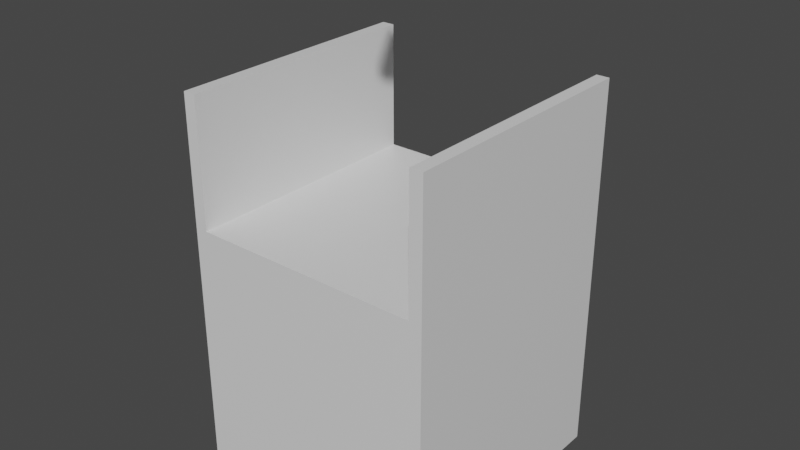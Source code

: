 # Source: piece_ballgenerator.blend  (saved by Blender 2.82.7; exported with 4.5.12 LTS)
import bpy
from mathutils import Matrix  # noqa: F401  (used for matrix-valued properties, if any)

bpy.ops.wm.read_factory_settings(use_empty=True)
scene = bpy.context.scene
scene.name = 'Scene'

# ---- collections
col_collection = bpy.data.collections.new('Collection'); scene.collection.children.link(col_collection)

# ---- materials (node trees are filled in below, after node groups)
mat_material = bpy.data.materials.new('Material')
mat_material.alpha_threshold = 0.0
mat_material.use_transparent_shadow = False
mat_material.line_color = (0.0, 0.0, 0.0, 1.0)

# ---- material node trees
mat_material.use_nodes = True; mat_material.node_tree.nodes.clear()
_N = mat_material.node_tree.nodes; _L = mat_material.node_tree.links
n0 = _N.new('ShaderNodeOutputMaterial'); n0.name = 'Material Output'; n0.location = (300, 300)
n1 = _N.new('ShaderNodeBsdfPrincipled'); n1.name = 'Principled BSDF'; n1.location = (10, 300)
n1.distribution = 'GGX'
n1.subsurface_method = 'BURLEY'
n1.inputs[2].default_value = 0.4
n1.inputs[3].default_value = 1.45
n1.inputs[27].default_value = (0.0, 0.0, 0.0, 1.0)
n1.inputs[28].default_value = 1.0
_L.new(n1.outputs[0], n0.inputs[0])
n0.is_active_output = True

# ---- world
world_world = bpy.data.worlds.new('World'); scene.world = world_world
world_world.use_nodes = True; world_world.node_tree.nodes.clear()
_N = world_world.node_tree.nodes; _L = world_world.node_tree.links
n0 = _N.new('ShaderNodeOutputWorld'); n0.name = 'World Output'; n0.location = (300, 300)
n1 = _N.new('ShaderNodeBackground'); n1.name = 'Background'; n1.location = (10, 300)
n1.inputs[0].default_value = (0.05088, 0.05088, 0.05088, 1.0)
_L.new(n1.outputs[0], n0.inputs[0])
n0.is_active_output = True
world_world.color = (0.05088, 0.05088, 0.05088)
world_world.use_sun_shadow = False
world_world.sun_shadow_jitter_overblur = 0.0

# ---- meshes
me_cube = bpy.data.meshes.new('Cube')
me_cube.from_pydata([(0.5, 0.5, 1.0), (0.5, 0.5, 0.0), (0.5, -0.5, 1.0), (0.5, -0.5, 0.0), (-0.5, 0.5, 1.0), (-0.5, 0.5, 0.0), (-0.5, -0.5, 1.0), (-0.5, -0.5, 0.0), (0.0, -0.5, 1.0), (0.0, 0.5, 1.0), (-0.5, -0.5, 1.5), (-0.45, -0.5, 1.0), (0.45, 0.5, 1.0), (0.45, -0.5, 1.0), (-0.45, 0.5, 1.0), (-0.45, -0.5, 1.5), (0.5, -0.5, 1.5), (-0.5, 0.5, 1.5), (0.45, 0.5, 1.5), (0.5, 0.5, 1.5), (0.45, -0.5, 1.5), (-0.45, 0.5, 1.5), (-0.09294, 0.03098, 1.954), (-0.09294, 0.03098, 1.893), (1.083e-08, -0.1549, 1.954), (1.083e-08, -0.1549, 1.893), (0.09294, 0.03098, 1.954), (0.09294, 0.03098, 1.893)], [], [(3, 2, 13, 8, 11, 6, 7), (7, 6, 4, 5), (5, 1, 3, 7), (1, 0, 2, 3), (5, 4, 14, 9, 12, 0, 1), (13, 20, 18, 12), (14, 4, 17, 21), (13, 2, 16, 20), (0, 12, 18, 19), (14, 21, 15, 11), (10, 15, 21, 17), (18, 20, 16, 19), (6, 11, 15, 10), (8, 13, 12, 9, 14, 11), (4, 6, 10, 17), (2, 0, 19, 16), (27, 26, 24, 25), (25, 24, 22, 23), (23, 22, 26, 27), (25, 23, 27), (24, 26, 22)])
_uv = me_cube.uv_layers.new(name='UVMap')
_uv.uv.foreach_set('vector', [0.375, 0.75, 0.625, 0.75, 0.625, 0.8125, 0.625, 0.875, 0.625, 0.9375, 0.625, 1.0, 0.375, 1.0, 0.375, 0.0, 0.625, 0.0, 0.625, 0.25, 0.375, 0.25, 0.125, 0.5, 0.375, 0.5, 0.375, 0.75, 0.125, 0.75, 0.375, 0.5, 0.625, 0.5, 0.625, 0.75, 0.375, 0.75, 0.375, 0.25, 0.625, 0.25, 0.625, 0.3125, 0.625, 0.375, 0.625, 0.4375, 0.625, 0.5, 0.375, 0.5, 0.6875, 0.75, 0.6875, 0.75, 0.6875, 0.5, 0.6875, 0.5, 0.625, 0.3125, 0.625, 0.25, 0.625, 0.25, 0.625, 0.3125, 0.625, 0.8125, 0.625, 0.75, 0.625, 0.75, 0.625, 0.8125, 0.625, 0.5, 0.625, 0.4375, 0.625, 0.4375, 0.625, 0.5, 0.8125, 0.5, 0.8125, 0.5, 0.8125, 0.75, 0.8125, 0.75, 0.875, 0.75, 0.8125, 0.75, 0.8125, 0.5, 0.875, 0.5, 0.6875, 0.5, 0.6875, 0.75, 0.625, 0.75, 0.625, 0.5, 0.625, 1.0, 0.625, 0.9375, 0.625, 0.9375, 0.625, 1.0, 0.75, 0.75, 0.6875, 0.75, 0.6875, 0.5, 0.75, 0.5, 0.8125, 0.5, 0.8125, 0.75, 0.625, 0.25, 0.625, 0.0, 0.625, 0.0, 0.625, 0.25, 0.625, 0.75, 0.625, 0.5, 0.625, 0.5, 0.625, 0.75, 0.375, 0.0, 0.625, 0.0, 0.625, 0.25, 0.375, 0.25, 0.375, 0.5, 0.625, 0.5, 0.625, 0.75, 0.375, 0.75, 0.375, 0.75, 0.625, 0.75, 0.625, 1.0, 0.375, 1.0, 0.375, 0.5, 0.375, 0.75, 0.125, 0.75, 0.875, 0.5, 0.875, 0.75, 0.625, 0.75])
me_cube.materials.append(mat_material)
me_cube.use_remesh_preserve_volume = False
me_cube.use_remesh_preserve_attributes = False
me_cube.use_mirror_vertex_groups = False
me_cube.update()

# ---- objects
ob_mesh_ballgenerator = bpy.data.objects.new('mesh_ballgenerator', me_cube)

# ---- transforms, parenting, visibility, modifiers, constraints
ob_mesh_ballgenerator.location = (0.0, 0.0, 0.0)
ob_mesh_ballgenerator.lock_rotations_4d = False
ob_mesh_ballgenerator.empty_display_type = 'ARROWS'
ob_mesh_ballgenerator.lineart.crease_threshold = 0.0

# ---- collection membership
col_collection.objects.link(ob_mesh_ballgenerator)

# ---- scene / render settings (as saved in the file)
scene.frame_start = 1; scene.frame_end = 250; scene.frame_set(1)
scene.render.engine = 'BLENDER_EEVEE_NEXT'
scene.cycles.use_denoising = False
scene.cycles.samples = 128
scene.cycles.sampling_pattern = 'TABULATED_SOBOL'
scene.cycles.use_adaptive_sampling = False
scene.cycles.use_light_tree = False
scene.view_settings.view_transform = 'Filmic'
bpy.context.view_layer.update()

# ---- added for rendering (the .blend has no active camera and no usable light): camera, sun
cam_auto = bpy.data.cameras.new('AutoCamera')
cam_auto.lens = 50.0
cam_auto.sensor_width = 36.0
cam_auto.clip_end = 1000.0
ob_auto_camera = bpy.data.objects.new('AutoCamera', cam_auto)
scene.collection.objects.link(ob_auto_camera)
ob_auto_camera.location = (2.23141, -2.67769, 2.76193)
ob_auto_camera.rotation_euler = (1.09748, -7.21219e-08, 0.694738)
scene.camera = ob_auto_camera
light_auto_sun = bpy.data.lights.new('AutoSun', 'SUN')
light_auto_sun.energy = 3.0
light_auto_sun.angle = 0.0523599
ob_auto_sun = bpy.data.objects.new('AutoSun', light_auto_sun)
scene.collection.objects.link(ob_auto_sun)
ob_auto_sun.rotation_euler = (0.872665, 0.174533, 0.523599)
bpy.context.view_layer.update()
